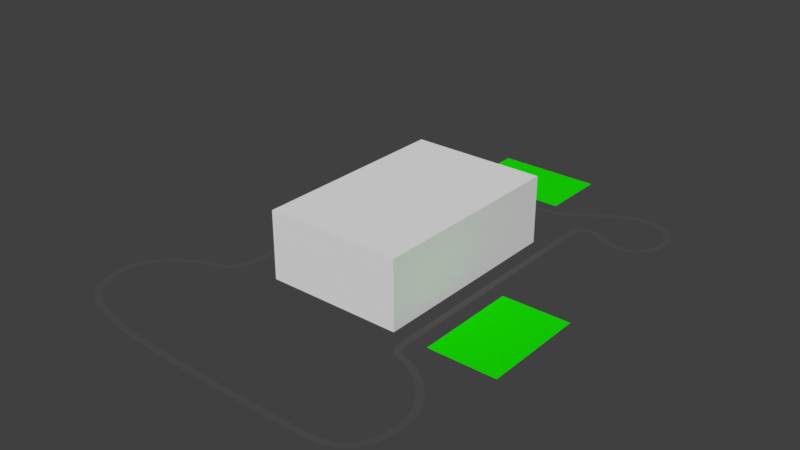 # Source: tym.blend  (saved by Blender 2.78.0; exported with 4.5.12 LTS)
import bpy
from mathutils import Matrix  # noqa: F401  (used for matrix-valued properties, if any)

bpy.ops.wm.read_factory_settings(use_empty=True)
scene = bpy.context.scene
scene.name = 'Scene'

# ---- collections
col_collection_1 = bpy.data.collections.new('Collection 1'); scene.collection.children.link(col_collection_1)

# ---- materials (node trees are filled in below, after node groups)
mat_grass = bpy.data.materials.new('grass')
mat_grass.alpha_threshold = 0.0
mat_grass.use_transparent_shadow = False
mat_grass.diffuse_color = (0.00827, 0.8, 0.0, 1.0)
mat_grass.roughness = 0.5
mat_road = bpy.data.materials.new('road')
mat_road.alpha_threshold = 0.0
mat_road.use_transparent_shadow = False
mat_road.diffuse_color = (0.08714, 0.08714, 0.08714, 1.0)
mat_road.roughness = 0.5
mat_building = bpy.data.materials.new('building')
mat_building.alpha_threshold = 0.0
mat_building.use_transparent_shadow = False
mat_building.roughness = 0.5
mat_building.line_color = (0.0, 0.0, 0.0, 1.0)

# ---- material node trees

# ---- world
world_world = bpy.data.worlds.new('World'); scene.world = world_world
world_world.color = (0.05088, 0.05088, 0.05088)
world_world.use_sun_shadow = False
world_world.sun_shadow_jitter_overblur = 0.0
world_world.cycles.sampling_method = 'MANUAL'

# ---- meshes
me_cube = bpy.data.meshes.new('Cube')
me_cube.from_pydata([(-1.0, -1.0, -1.0), (-1.0, -1.0, 1.0), (-1.0, 1.0, -1.0), (-1.0, 1.0, 1.0), (1.0, -1.0, -1.0), (1.0, -1.0, 1.0), (1.0, 1.0, -1.0), (1.0, 1.0, 1.0)], [], [(0, 1, 3, 2), (2, 3, 7, 6), (6, 7, 5, 4), (4, 5, 1, 0), (2, 6, 4, 0), (7, 3, 1, 5)])
me_cube.use_remesh_preserve_volume = False
me_cube.use_remesh_preserve_attributes = False
me_cube.use_mirror_vertex_groups = False
me_cube.update()
me_plane_002 = bpy.data.meshes.new('Plane.002')
me_plane_002.from_pydata([(-1.0, -1.0, 0.0), (1.0, -1.0, 0.0), (-1.0, 1.0, 0.0), (1.0, 1.0, 0.0), (3.452, -9.31, 0.0), (3.452, -6.231, 0.0), (2.153, -9.31, 0.0), (2.153, -6.231, 0.0)], [], [(0, 1, 3, 2), (4, 5, 7, 6)])
me_plane_002.materials.append(mat_grass)
me_plane_002.use_remesh_preserve_volume = False
me_plane_002.use_remesh_preserve_attributes = False
me_plane_002.use_mirror_vertex_groups = False
me_plane_002.update()
me_plane_001 = bpy.data.meshes.new('Plane.001')
me_plane_001.from_pydata([(-1.0, -1.0, 0.0), (1.0, -1.0, 0.0), (-1.0, 1.0, 0.0), (1.0, 1.0, 0.0)], [], [(0, 1, 3, 2)])
me_plane_001.materials.append(mat_road)
me_plane_001.use_remesh_preserve_volume = False
me_plane_001.use_remesh_preserve_attributes = False
me_plane_001.use_mirror_vertex_groups = False
me_plane_001.update()
me_cube_001 = bpy.data.meshes.new('Cube.001')
me_cube_001.from_pydata([(-20.0, -30.0, -10.0), (-20.0, -30.0, 10.0), (-20.0, 30.0, -10.0), (-20.0, 30.0, 10.0), (20.0, -30.0, -10.0), (20.0, -30.0, 10.0), (20.0, 30.0, -10.0), (20.0, 30.0, 10.0)], [], [(0, 1, 3, 2), (2, 3, 7, 6), (6, 7, 5, 4), (4, 5, 1, 0), (2, 6, 4, 0), (7, 3, 1, 5)])
me_cube_001.materials.append(mat_building)
me_cube_001.use_remesh_preserve_volume = False
me_cube_001.use_remesh_preserve_attributes = False
me_cube_001.use_mirror_vertex_groups = False
me_cube_001.update()

# ---- curves / text
cu_nurbscurve = bpy.data.curves.new('NurbsCurve', 'CURVE')
cu_nurbscurve.dimensions = '3D'
_sp = cu_nurbscurve.splines.new('NURBS'); _sp.points.add(28)
_sp.points.foreach_set('co', [3.59, 7.431, -0.0006954, 1.0, 11.44, 1.411, -0.0006954, 1.0, 19.36, 1.863, -0.001183, 1.0, 23.5, 7.358, -0.001183, 1.0, 23.5, 15.54, -0.001183, 1.0, 18.07, 21.37, -0.001183, 1.0, 9.544, 21.37, -0.001183, 1.0, -0.5869, 15.69, -0.001183, 1.0, -8.65, 8.18, -0.001183, 1.0, -25.17, 8.18, -0.001183, 1.0, -47.93, 8.18, -0.001183, 1.0, -55.92, 8.18, -0.001183, 1.0, -55.92, -53.8, -0.001183, 1.0, -55.92, -74.54, -0.001183, 1.0, -65.39, -74.54, -0.001183, 1.0, -80.37, -84.31, 0.0, 1.0, -80.37, -100.6, 0.0, 1.0, -65.81, -111.9, 0.0, 1.0, -0.07275, -111.9, 0.0, 1.0, 13.71, -111.9, 0.0, 1.0, 19.92, -103.6, 0.0, 1.0, 19.92, -88.05, 0.0, 1.0, 6.967, -77.04, 0.0, 1.0, -0.1362, -77.04, 0.0, 1.0, 0.0, -72.25, 0.0, 1.0, 0.0, -3.515, 0.0, 1.0, 0.0, 0.3382, 0.0, 1.0, 0.0, 2.338, 0.0, 1.0, -0.05266, 2.926, 0.03653, 1.0])
_sp.order_v = 0
_sp.use_cyclic_u = True
cu_nurbscurve.use_path = True
cu_nurbscurve.use_path_clamp = True
cu_nurbscurve.bevel_resolution = 0
cu_nurbscurve.fill_mode = 'HALF'

# ---- objects
ob_cube = bpy.data.objects.new('Cube', me_cube)
ob_tennis = bpy.data.objects.new('tennis', me_plane_002)
ob_nurbscurve = bpy.data.objects.new('NurbsCurve', cu_nurbscurve)
ob_road = bpy.data.objects.new('road', me_plane_001)
ob_cube_1 = bpy.data.objects.new('cube', me_cube_001)

# ---- transforms, parenting, visibility, modifiers, constraints
ob_cube.location = (-55.32, -8.776, 0.0)
ob_cube.lineart.crease_threshold = 0.0
ob_tennis.location = (-27.95, 23.03, 0.0)
ob_tennis.scale = (15.4, 10.0, 1.0)
ob_tennis.lineart.crease_threshold = 0.0
ob_nurbscurve.location = (0.0, 0.0, 0.0)
ob_nurbscurve.lineart.crease_threshold = 0.0
ob_road.location = (0.0, 0.0, 0.0)
ob_road.lineart.crease_threshold = 0.0
_m = ob_road.modifiers.new('Array', 'ARRAY')
_m.fit_type = 'FIT_CURVE'
_m.curve = ob_nurbscurve
_m.constant_offset_displace = (0.0, 0.0, 0.0)
_m.use_merge_vertices = True
_m = ob_road.modifiers.new('Curve', 'CURVE')
_m.object = ob_nurbscurve
ob_cube_1.location = (-25.0, -40.0, 10.0)
ob_cube_1.lineart.crease_threshold = 0.0

# ---- collection membership
col_collection_1.objects.link(ob_cube)
col_collection_1.objects.link(ob_tennis)
col_collection_1.objects.link(ob_nurbscurve)
col_collection_1.objects.link(ob_road)
col_collection_1.objects.link(ob_cube_1)

# ---- scene / render settings (as saved in the file)
scene.frame_start = 1; scene.frame_end = 250; scene.frame_set(1)
scene.render.engine = 'BLENDER_EEVEE_NEXT'
scene.render.resolution_percentage = 50
scene.render.dither_intensity = 0.0
scene.cycles.use_denoising = False
scene.cycles.samples = 128
scene.cycles.sampling_pattern = 'TABULATED_SOBOL'
scene.cycles.light_sampling_threshold = 0.0
scene.cycles.use_adaptive_sampling = False
scene.cycles.use_light_tree = False
scene.cycles.blur_glossy = 0.0
scene.cycles.sample_clamp_indirect = 0.0
scene.view_settings.view_transform = 'Standard'
bpy.context.view_layer.update()

# ---- added for rendering (the .blend has no active camera and no usable light): camera, sun
cam_auto = bpy.data.cameras.new('AutoCamera')
cam_auto.lens = 50.0
cam_auto.sensor_width = 36.0
cam_auto.clip_end = 2954.0
ob_auto_camera = bpy.data.objects.new('AutoCamera', cam_auto)
scene.collection.objects.link(ob_auto_camera)
ob_auto_camera.location = (140.234, -241.92, 144.155)
ob_auto_camera.rotation_euler = (1.09748, -7.21219e-08, 0.694738)
scene.camera = ob_auto_camera
light_auto_sun = bpy.data.lights.new('AutoSun', 'SUN')
light_auto_sun.energy = 3.0
light_auto_sun.angle = 0.0523599
ob_auto_sun = bpy.data.objects.new('AutoSun', light_auto_sun)
scene.collection.objects.link(ob_auto_sun)
ob_auto_sun.rotation_euler = (0.872665, 0.174533, 0.523599)
bpy.context.view_layer.update()
